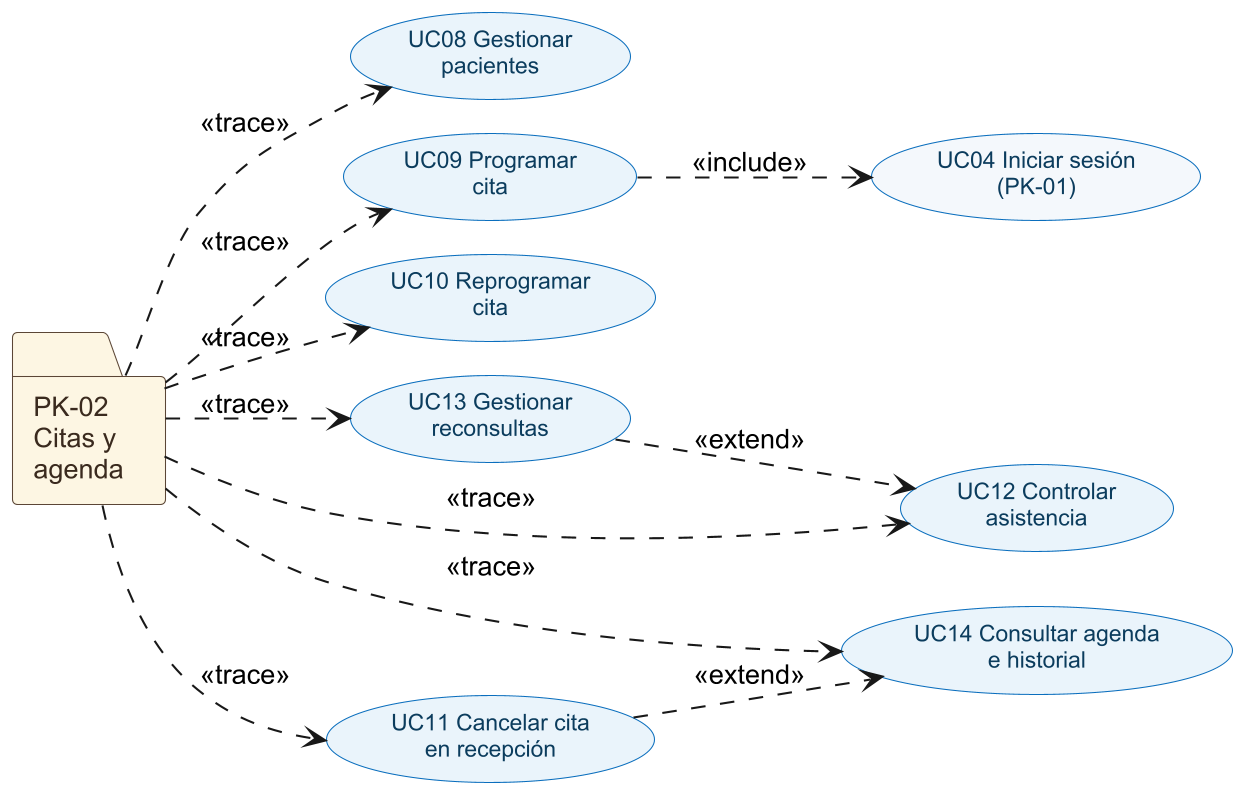

The diagram above was rendered by PlantUML. Its source (embedded in the PNG):
@startuml
skinparamlocked dpi 200
skinparam defaultFontName Arial
skinparam shadowing false
skinparam nodesep 16
skinparam ranksep 32
skinparam folder {
  BackgroundColor #FDF6E3
  BorderColor #5B4636
  FontColor #3A2A1E
  FontSize 13
}
skinparam usecase {
  BackgroundColor #EAF4FB
  BorderColor #0A6EBD
  FontColor #0B3C5D
  FontSize 11
}
left to right direction
folder "PK-02\nCitas y\nagenda" as PK02
usecase "UC08 Gestionar\npacientes" as UC08
usecase "UC09 Programar\ncita" as UC09
usecase "UC10 Reprogramar\ncita" as UC10
usecase "UC11 Cancelar cita\nen recepción" as UC11
usecase "UC12 Controlar\nasistencia" as UC12
usecase "UC13 Gestionar\nreconsultas" as UC13
usecase "UC14 Consultar agenda\ne historial" as UC14
usecase "UC04 Iniciar sesión\n(PK-01)" as UC04 #F4F8FC
PK02 ..> UC08 : <<trace>>
PK02 ..> UC09 : <<trace>>
PK02 ..> UC10 : <<trace>>
PK02 ..> UC11 : <<trace>>
PK02 ..> UC12 : <<trace>>
PK02 ..> UC13 : <<trace>>
PK02 ..> UC14 : <<trace>>
UC09 ..> UC04 : <<include>>
UC11 ..> UC14 : <<extend>>
UC13 ..> UC12 : <<extend>>
@enduml